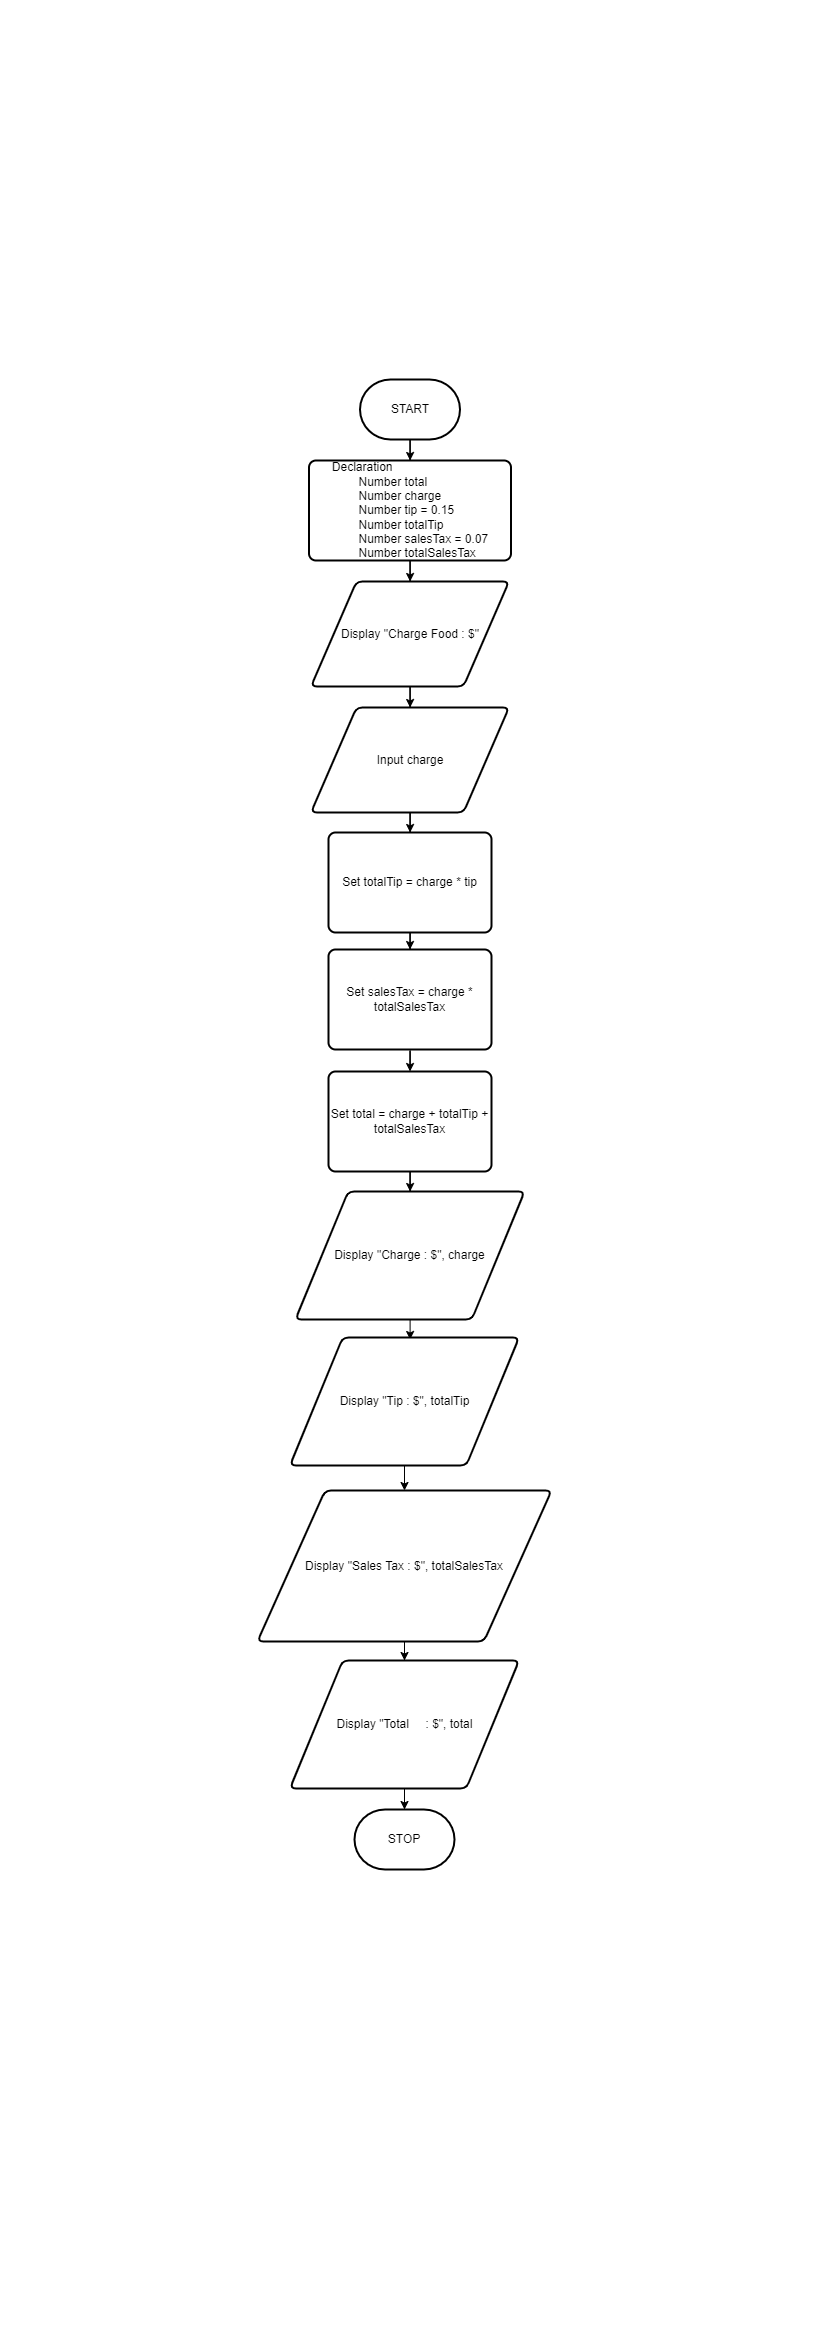

The diagram above was exported from draw.io. Its source (the exported page's mxGraphModel, read from the mxfile embedded in the PNG):
<mxGraphModel dx="1736" dy="1090" grid="0" gridSize="10" guides="1" tooltips="1" connect="1" arrows="1" fold="1" page="1" pageScale="1" pageWidth="827" pageHeight="1169" math="0" shadow="0">
  <root>
    <mxCell id="0" />
    <mxCell id="1" parent="0" />
    <mxCell id="WXY14RU47qpQT-WZ3Xpj-13" style="edgeStyle=orthogonalEdgeStyle;rounded=0;orthogonalLoop=1;jettySize=auto;html=1;" edge="1" parent="1" source="WXY14RU47qpQT-WZ3Xpj-1" target="WXY14RU47qpQT-WZ3Xpj-3">
      <mxGeometry relative="1" as="geometry" />
    </mxCell>
    <mxCell id="WXY14RU47qpQT-WZ3Xpj-1" value="START" style="strokeWidth=2;html=1;shape=mxgraph.flowchart.terminator;whiteSpace=wrap;" vertex="1" parent="1">
      <mxGeometry x="359.5" y="379" width="100" height="60" as="geometry" />
    </mxCell>
    <mxCell id="WXY14RU47qpQT-WZ3Xpj-16" style="edgeStyle=orthogonalEdgeStyle;rounded=0;orthogonalLoop=1;jettySize=auto;html=1;" edge="1" parent="1" source="WXY14RU47qpQT-WZ3Xpj-2" target="WXY14RU47qpQT-WZ3Xpj-4">
      <mxGeometry relative="1" as="geometry" />
    </mxCell>
    <mxCell id="WXY14RU47qpQT-WZ3Xpj-2" value="Display &quot;Charge Food : $&quot;" style="shape=parallelogram;html=1;strokeWidth=2;perimeter=parallelogramPerimeter;whiteSpace=wrap;rounded=1;arcSize=12;size=0.23;" vertex="1" parent="1">
      <mxGeometry x="310.5" y="581" width="198" height="105" as="geometry" />
    </mxCell>
    <mxCell id="WXY14RU47qpQT-WZ3Xpj-14" style="edgeStyle=orthogonalEdgeStyle;rounded=0;orthogonalLoop=1;jettySize=auto;html=1;" edge="1" parent="1" source="WXY14RU47qpQT-WZ3Xpj-3" target="WXY14RU47qpQT-WZ3Xpj-2">
      <mxGeometry relative="1" as="geometry" />
    </mxCell>
    <mxCell id="WXY14RU47qpQT-WZ3Xpj-3" value="&lt;div style=&quot;text-align: justify;&quot;&gt;Declaration&lt;/div&gt;&lt;div style=&quot;text-align: justify;&quot;&gt;&amp;nbsp; &amp;nbsp; &amp;nbsp; &amp;nbsp; Number total&lt;/div&gt;&lt;div style=&quot;text-align: justify;&quot;&gt;&amp;nbsp; &amp;nbsp; &amp;nbsp; &amp;nbsp; Number charge&lt;/div&gt;&lt;div style=&quot;text-align: justify;&quot;&gt;&amp;nbsp; &amp;nbsp; &amp;nbsp; &amp;nbsp; Number tip = 0.15&lt;/div&gt;&lt;div style=&quot;text-align: justify;&quot;&gt;&amp;nbsp; &amp;nbsp; &amp;nbsp; &amp;nbsp; Number totalTip&lt;/div&gt;&lt;div style=&quot;text-align: justify;&quot;&gt;&amp;nbsp; &amp;nbsp; &amp;nbsp; &amp;nbsp; Number salesTax = 0.07&lt;/div&gt;&lt;div style=&quot;text-align: justify;&quot;&gt;&amp;nbsp; &amp;nbsp; &amp;nbsp; &amp;nbsp; Number totalSalesTax&lt;/div&gt;" style="rounded=1;whiteSpace=wrap;html=1;absoluteArcSize=1;arcSize=14;strokeWidth=2;" vertex="1" parent="1">
      <mxGeometry x="308.5" y="460" width="202" height="100" as="geometry" />
    </mxCell>
    <mxCell id="WXY14RU47qpQT-WZ3Xpj-17" style="edgeStyle=orthogonalEdgeStyle;rounded=0;orthogonalLoop=1;jettySize=auto;html=1;" edge="1" parent="1" source="WXY14RU47qpQT-WZ3Xpj-4" target="WXY14RU47qpQT-WZ3Xpj-5">
      <mxGeometry relative="1" as="geometry" />
    </mxCell>
    <mxCell id="WXY14RU47qpQT-WZ3Xpj-4" value="Input charge" style="shape=parallelogram;html=1;strokeWidth=2;perimeter=parallelogramPerimeter;whiteSpace=wrap;rounded=1;arcSize=12;size=0.23;" vertex="1" parent="1">
      <mxGeometry x="310.5" y="707" width="198" height="105" as="geometry" />
    </mxCell>
    <mxCell id="WXY14RU47qpQT-WZ3Xpj-18" style="edgeStyle=orthogonalEdgeStyle;rounded=0;orthogonalLoop=1;jettySize=auto;html=1;entryX=0.5;entryY=0;entryDx=0;entryDy=0;" edge="1" parent="1" source="WXY14RU47qpQT-WZ3Xpj-5" target="WXY14RU47qpQT-WZ3Xpj-6">
      <mxGeometry relative="1" as="geometry" />
    </mxCell>
    <mxCell id="WXY14RU47qpQT-WZ3Xpj-5" value="Set totalTip = charge * tip" style="rounded=1;whiteSpace=wrap;html=1;absoluteArcSize=1;arcSize=14;strokeWidth=2;" vertex="1" parent="1">
      <mxGeometry x="328" y="832" width="163" height="100" as="geometry" />
    </mxCell>
    <mxCell id="WXY14RU47qpQT-WZ3Xpj-19" style="edgeStyle=orthogonalEdgeStyle;rounded=0;orthogonalLoop=1;jettySize=auto;html=1;entryX=0.5;entryY=0;entryDx=0;entryDy=0;" edge="1" parent="1" source="WXY14RU47qpQT-WZ3Xpj-6" target="WXY14RU47qpQT-WZ3Xpj-7">
      <mxGeometry relative="1" as="geometry" />
    </mxCell>
    <mxCell id="WXY14RU47qpQT-WZ3Xpj-6" value="Set salesTax = charge * totalSalesTax" style="rounded=1;whiteSpace=wrap;html=1;absoluteArcSize=1;arcSize=14;strokeWidth=2;" vertex="1" parent="1">
      <mxGeometry x="328" y="949" width="163" height="100" as="geometry" />
    </mxCell>
    <mxCell id="WXY14RU47qpQT-WZ3Xpj-20" style="edgeStyle=orthogonalEdgeStyle;rounded=0;orthogonalLoop=1;jettySize=auto;html=1;" edge="1" parent="1" source="WXY14RU47qpQT-WZ3Xpj-7" target="WXY14RU47qpQT-WZ3Xpj-8">
      <mxGeometry relative="1" as="geometry" />
    </mxCell>
    <mxCell id="WXY14RU47qpQT-WZ3Xpj-7" value="Set total = charge + totalTip + totalSalesTax" style="rounded=1;whiteSpace=wrap;html=1;absoluteArcSize=1;arcSize=14;strokeWidth=2;" vertex="1" parent="1">
      <mxGeometry x="328" y="1071" width="163" height="100" as="geometry" />
    </mxCell>
    <mxCell id="WXY14RU47qpQT-WZ3Xpj-21" style="edgeStyle=orthogonalEdgeStyle;rounded=0;orthogonalLoop=1;jettySize=auto;html=1;entryX=0.523;entryY=0.01;entryDx=0;entryDy=0;entryPerimeter=0;" edge="1" parent="1" source="WXY14RU47qpQT-WZ3Xpj-8" target="WXY14RU47qpQT-WZ3Xpj-9">
      <mxGeometry relative="1" as="geometry" />
    </mxCell>
    <mxCell id="WXY14RU47qpQT-WZ3Xpj-8" value="Display &quot;Charge&amp;nbsp;: $&quot;, charge" style="shape=parallelogram;html=1;strokeWidth=2;perimeter=parallelogramPerimeter;whiteSpace=wrap;rounded=1;arcSize=12;size=0.23;" vertex="1" parent="1">
      <mxGeometry x="295" y="1191" width="229" height="128" as="geometry" />
    </mxCell>
    <mxCell id="WXY14RU47qpQT-WZ3Xpj-22" style="edgeStyle=orthogonalEdgeStyle;rounded=0;orthogonalLoop=1;jettySize=auto;html=1;" edge="1" parent="1" source="WXY14RU47qpQT-WZ3Xpj-9" target="WXY14RU47qpQT-WZ3Xpj-10">
      <mxGeometry relative="1" as="geometry" />
    </mxCell>
    <mxCell id="WXY14RU47qpQT-WZ3Xpj-9" value="Display &quot;Tip : $&quot;, totalTip" style="shape=parallelogram;html=1;strokeWidth=2;perimeter=parallelogramPerimeter;whiteSpace=wrap;rounded=1;arcSize=12;size=0.23;" vertex="1" parent="1">
      <mxGeometry x="289.5" y="1337" width="229" height="128" as="geometry" />
    </mxCell>
    <mxCell id="WXY14RU47qpQT-WZ3Xpj-23" style="edgeStyle=orthogonalEdgeStyle;rounded=0;orthogonalLoop=1;jettySize=auto;html=1;" edge="1" parent="1" source="WXY14RU47qpQT-WZ3Xpj-10" target="WXY14RU47qpQT-WZ3Xpj-11">
      <mxGeometry relative="1" as="geometry" />
    </mxCell>
    <mxCell id="WXY14RU47qpQT-WZ3Xpj-10" value="Display &quot;Sales Tax : $&quot;, totalSalesTax" style="shape=parallelogram;html=1;strokeWidth=2;perimeter=parallelogramPerimeter;whiteSpace=wrap;rounded=1;arcSize=12;size=0.23;" vertex="1" parent="1">
      <mxGeometry x="257" y="1490" width="294" height="151" as="geometry" />
    </mxCell>
    <mxCell id="WXY14RU47qpQT-WZ3Xpj-24" style="edgeStyle=orthogonalEdgeStyle;rounded=0;orthogonalLoop=1;jettySize=auto;html=1;" edge="1" parent="1" source="WXY14RU47qpQT-WZ3Xpj-11" target="WXY14RU47qpQT-WZ3Xpj-12">
      <mxGeometry relative="1" as="geometry" />
    </mxCell>
    <mxCell id="WXY14RU47qpQT-WZ3Xpj-11" value="Display &quot;Total&amp;nbsp; &amp;nbsp; &amp;nbsp;: $&quot;, total" style="shape=parallelogram;html=1;strokeWidth=2;perimeter=parallelogramPerimeter;whiteSpace=wrap;rounded=1;arcSize=12;size=0.23;" vertex="1" parent="1">
      <mxGeometry x="289.5" y="1660" width="229" height="128" as="geometry" />
    </mxCell>
    <mxCell id="WXY14RU47qpQT-WZ3Xpj-12" value="STOP" style="strokeWidth=2;html=1;shape=mxgraph.flowchart.terminator;whiteSpace=wrap;" vertex="1" parent="1">
      <mxGeometry x="354" y="1809" width="100" height="60" as="geometry" />
    </mxCell>
  </root>
</mxGraphModel>